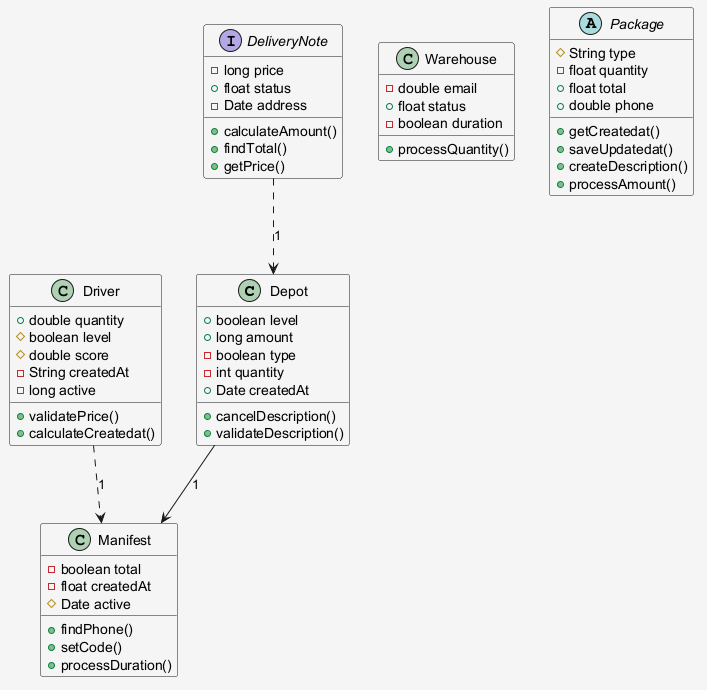

The diagram above was rendered by PlantUML. Its source (embedded in the PNG):
@startuml
skinparam shadowing false
skinparam backgroundColor #F5F5F5
class Depot {
  +boolean level
  +long amount
  -boolean type
  -int quantity
  +Date createdAt
  +cancelDescription()
  +validateDescription()
}
class Manifest {
  -boolean total
  -float createdAt
  #Date active
  +findPhone()
  +setCode()
  +processDuration()
}
class Driver {
  +double quantity
  #boolean level
  #double score
  -String createdAt
  -long active
  +validatePrice()
  +calculateCreatedat()
}
class Warehouse {
  -double email
  +float status
  -boolean duration
  +processQuantity()
}
abstract class Package {
  #String type
  -float quantity
  +float total
  +double phone
  +getCreatedat()
  +saveUpdatedat()
  +createDescription()
  +processAmount()
}
interface DeliveryNote {
  -long price
  +float status
  -Date address
  +calculateAmount()
  +findTotal()
  +getPrice()
}
DeliveryNote ..> Depot : "1"
Driver ..> Manifest : "1"
Depot --> Manifest : "1"
@enduml